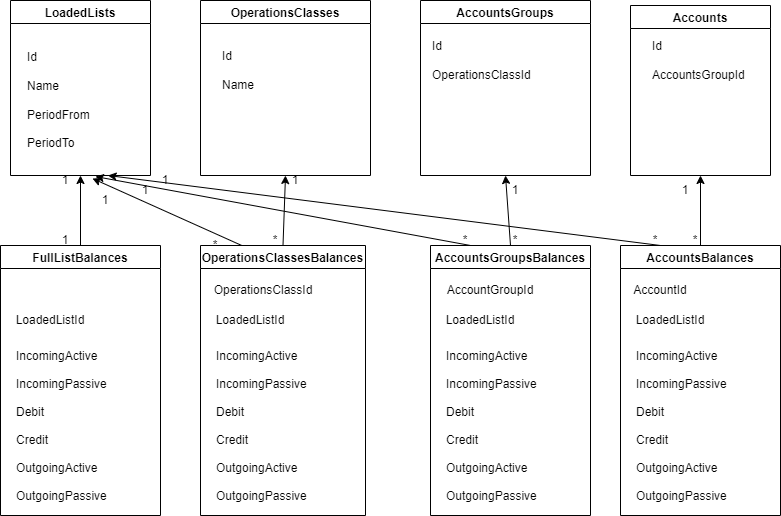

The diagram above was exported from draw.io. Its source (the exported page's mxGraphModel, read from the mxfile embedded in the PNG):
<mxGraphModel dx="1422" dy="794" grid="1" gridSize="10" guides="1" tooltips="1" connect="1" arrows="1" fold="1" page="1" pageScale="1" pageWidth="827" pageHeight="1169" math="0" shadow="0">
  <root>
    <mxCell id="WIyWlLk6GJQsqaUBKTNV-0" />
    <mxCell id="WIyWlLk6GJQsqaUBKTNV-1" parent="WIyWlLk6GJQsqaUBKTNV-0" />
    <mxCell id="chqy58ubcC75vLxgL2zq-0" value="LoadedLists" style="swimlane;" vertex="1" parent="WIyWlLk6GJQsqaUBKTNV-1">
      <mxGeometry x="40" y="45" width="140" height="175" as="geometry" />
    </mxCell>
    <mxCell id="chqy58ubcC75vLxgL2zq-12" value="Id&lt;br&gt;&lt;br&gt;Name&lt;br&gt;&lt;br&gt;PeriodFrom&lt;br&gt;&lt;br&gt;PeriodTo" style="text;html=1;strokeColor=none;fillColor=none;align=left;verticalAlign=middle;whiteSpace=wrap;rounded=0;" vertex="1" parent="chqy58ubcC75vLxgL2zq-0">
      <mxGeometry x="15" y="25" width="110" height="150" as="geometry" />
    </mxCell>
    <mxCell id="chqy58ubcC75vLxgL2zq-26" style="edgeStyle=none;rounded=0;orthogonalLoop=1;jettySize=auto;html=1;exitX=0.5;exitY=0;exitDx=0;exitDy=0;entryX=0.5;entryY=1;entryDx=0;entryDy=0;" edge="1" parent="WIyWlLk6GJQsqaUBKTNV-1" source="chqy58ubcC75vLxgL2zq-1" target="chqy58ubcC75vLxgL2zq-12">
      <mxGeometry relative="1" as="geometry" />
    </mxCell>
    <mxCell id="chqy58ubcC75vLxgL2zq-1" value="FullListBalances" style="swimlane;" vertex="1" parent="WIyWlLk6GJQsqaUBKTNV-1">
      <mxGeometry x="30" y="290" width="160" height="270" as="geometry" />
    </mxCell>
    <mxCell id="chqy58ubcC75vLxgL2zq-8" value="IncomingActive&#10;&#10;IncomingPassive&#10;&#10;Debit&#10;&#10;Credit&#10;&#10;OutgoingActive&#10;&#10;OutgoingPassive" style="text;strokeColor=none;fillColor=none;align=left;verticalAlign=middle;spacingLeft=4;spacingRight=4;overflow=hidden;points=[[0,0.5],[1,0.5]];portConstraint=eastwest;rotatable=0;" vertex="1" parent="chqy58ubcC75vLxgL2zq-1">
      <mxGeometry x="10" y="90" width="106" height="180" as="geometry" />
    </mxCell>
    <mxCell id="chqy58ubcC75vLxgL2zq-14" value="LoadedListId" style="text;html=1;strokeColor=none;fillColor=none;align=center;verticalAlign=middle;whiteSpace=wrap;rounded=0;" vertex="1" parent="chqy58ubcC75vLxgL2zq-1">
      <mxGeometry x="20" y="60" width="60" height="30" as="geometry" />
    </mxCell>
    <mxCell id="chqy58ubcC75vLxgL2zq-2" value="OperationsClasses" style="swimlane;" vertex="1" parent="WIyWlLk6GJQsqaUBKTNV-1">
      <mxGeometry x="230" y="45" width="170" height="175" as="geometry" />
    </mxCell>
    <mxCell id="chqy58ubcC75vLxgL2zq-17" value="Id&lt;br&gt;&lt;br&gt;Name" style="text;html=1;strokeColor=none;fillColor=none;align=left;verticalAlign=middle;whiteSpace=wrap;rounded=0;" vertex="1" parent="chqy58ubcC75vLxgL2zq-2">
      <mxGeometry x="20" y="55" width="60" height="30" as="geometry" />
    </mxCell>
    <mxCell id="chqy58ubcC75vLxgL2zq-27" style="edgeStyle=none;rounded=0;orthogonalLoop=1;jettySize=auto;html=1;exitX=0.25;exitY=0;exitDx=0;exitDy=0;entryX=0.609;entryY=1.02;entryDx=0;entryDy=0;entryPerimeter=0;" edge="1" parent="WIyWlLk6GJQsqaUBKTNV-1" source="chqy58ubcC75vLxgL2zq-3" target="chqy58ubcC75vLxgL2zq-12">
      <mxGeometry relative="1" as="geometry" />
    </mxCell>
    <mxCell id="chqy58ubcC75vLxgL2zq-29" style="edgeStyle=none;rounded=0;orthogonalLoop=1;jettySize=auto;html=1;exitX=0.5;exitY=0;exitDx=0;exitDy=0;entryX=0.5;entryY=1;entryDx=0;entryDy=0;" edge="1" parent="WIyWlLk6GJQsqaUBKTNV-1" source="chqy58ubcC75vLxgL2zq-3" target="chqy58ubcC75vLxgL2zq-2">
      <mxGeometry relative="1" as="geometry" />
    </mxCell>
    <mxCell id="chqy58ubcC75vLxgL2zq-3" value="OperationsClassesBalances" style="swimlane;" vertex="1" parent="WIyWlLk6GJQsqaUBKTNV-1">
      <mxGeometry x="230" y="290" width="165" height="270" as="geometry" />
    </mxCell>
    <mxCell id="chqy58ubcC75vLxgL2zq-11" value="IncomingActive&#10;&#10;IncomingPassive&#10;&#10;Debit&#10;&#10;Credit&#10;&#10;OutgoingActive&#10;&#10;OutgoingPassive" style="text;strokeColor=none;fillColor=none;align=left;verticalAlign=middle;spacingLeft=4;spacingRight=4;overflow=hidden;points=[[0,0.5],[1,0.5]];portConstraint=eastwest;rotatable=0;" vertex="1" parent="chqy58ubcC75vLxgL2zq-3">
      <mxGeometry x="10" y="90" width="106" height="180" as="geometry" />
    </mxCell>
    <mxCell id="chqy58ubcC75vLxgL2zq-13" value="LoadedListId" style="text;html=1;strokeColor=none;fillColor=none;align=center;verticalAlign=middle;whiteSpace=wrap;rounded=0;" vertex="1" parent="chqy58ubcC75vLxgL2zq-3">
      <mxGeometry x="20" y="60" width="60" height="30" as="geometry" />
    </mxCell>
    <mxCell id="chqy58ubcC75vLxgL2zq-25" value="OperationsClassId" style="text;html=1;strokeColor=none;fillColor=none;align=center;verticalAlign=middle;whiteSpace=wrap;rounded=0;" vertex="1" parent="chqy58ubcC75vLxgL2zq-3">
      <mxGeometry x="33" y="30" width="60" height="30" as="geometry" />
    </mxCell>
    <mxCell id="chqy58ubcC75vLxgL2zq-4" value="AccountsGroups" style="swimlane;" vertex="1" parent="WIyWlLk6GJQsqaUBKTNV-1">
      <mxGeometry x="450" y="45" width="170" height="175" as="geometry" />
    </mxCell>
    <mxCell id="chqy58ubcC75vLxgL2zq-18" value="Id&lt;br&gt;&lt;br&gt;&lt;div style=&quot;&quot;&gt;&lt;span style=&quot;background-color: initial;&quot;&gt;OperationsClassId&lt;/span&gt;&lt;/div&gt;" style="text;html=1;strokeColor=none;fillColor=none;align=left;verticalAlign=middle;whiteSpace=wrap;rounded=0;" vertex="1" parent="chqy58ubcC75vLxgL2zq-4">
      <mxGeometry x="10" y="45" width="60" height="30" as="geometry" />
    </mxCell>
    <mxCell id="chqy58ubcC75vLxgL2zq-5" value="Accounts" style="swimlane;" vertex="1" parent="WIyWlLk6GJQsqaUBKTNV-1">
      <mxGeometry x="660" y="50" width="140" height="170" as="geometry" />
    </mxCell>
    <mxCell id="chqy58ubcC75vLxgL2zq-19" value="Id&lt;br&gt;&lt;br&gt;AccountsGroupId" style="text;html=1;strokeColor=none;fillColor=none;align=left;verticalAlign=middle;whiteSpace=wrap;rounded=0;" vertex="1" parent="chqy58ubcC75vLxgL2zq-5">
      <mxGeometry x="20" y="40" width="60" height="30" as="geometry" />
    </mxCell>
    <mxCell id="chqy58ubcC75vLxgL2zq-22" style="edgeStyle=none;rounded=0;orthogonalLoop=1;jettySize=auto;html=1;exitX=0.5;exitY=0;exitDx=0;exitDy=0;entryX=0.5;entryY=1;entryDx=0;entryDy=0;" edge="1" parent="WIyWlLk6GJQsqaUBKTNV-1" source="chqy58ubcC75vLxgL2zq-6" target="chqy58ubcC75vLxgL2zq-4">
      <mxGeometry relative="1" as="geometry" />
    </mxCell>
    <mxCell id="chqy58ubcC75vLxgL2zq-28" style="edgeStyle=none;rounded=0;orthogonalLoop=1;jettySize=auto;html=1;exitX=0.25;exitY=0;exitDx=0;exitDy=0;entryX=0.636;entryY=1.007;entryDx=0;entryDy=0;entryPerimeter=0;" edge="1" parent="WIyWlLk6GJQsqaUBKTNV-1" source="chqy58ubcC75vLxgL2zq-6" target="chqy58ubcC75vLxgL2zq-12">
      <mxGeometry relative="1" as="geometry" />
    </mxCell>
    <mxCell id="chqy58ubcC75vLxgL2zq-6" value="AccountsGroupsBalances" style="swimlane;" vertex="1" parent="WIyWlLk6GJQsqaUBKTNV-1">
      <mxGeometry x="460" y="290" width="160" height="270" as="geometry" />
    </mxCell>
    <mxCell id="chqy58ubcC75vLxgL2zq-10" value="IncomingActive&#10;&#10;IncomingPassive&#10;&#10;Debit&#10;&#10;Credit&#10;&#10;OutgoingActive&#10;&#10;OutgoingPassive" style="text;strokeColor=none;fillColor=none;align=left;verticalAlign=middle;spacingLeft=4;spacingRight=4;overflow=hidden;points=[[0,0.5],[1,0.5]];portConstraint=eastwest;rotatable=0;" vertex="1" parent="chqy58ubcC75vLxgL2zq-6">
      <mxGeometry x="10" y="90" width="106" height="180" as="geometry" />
    </mxCell>
    <mxCell id="chqy58ubcC75vLxgL2zq-15" value="LoadedListId" style="text;html=1;strokeColor=none;fillColor=none;align=center;verticalAlign=middle;whiteSpace=wrap;rounded=0;" vertex="1" parent="chqy58ubcC75vLxgL2zq-6">
      <mxGeometry x="20" y="60" width="60" height="30" as="geometry" />
    </mxCell>
    <mxCell id="chqy58ubcC75vLxgL2zq-24" value="AccountGroupId" style="text;html=1;strokeColor=none;fillColor=none;align=center;verticalAlign=middle;whiteSpace=wrap;rounded=0;" vertex="1" parent="chqy58ubcC75vLxgL2zq-6">
      <mxGeometry x="30" y="30" width="60" height="30" as="geometry" />
    </mxCell>
    <mxCell id="chqy58ubcC75vLxgL2zq-20" style="rounded=0;orthogonalLoop=1;jettySize=auto;html=1;exitX=0.5;exitY=0;exitDx=0;exitDy=0;entryX=0.5;entryY=1;entryDx=0;entryDy=0;" edge="1" parent="WIyWlLk6GJQsqaUBKTNV-1" source="chqy58ubcC75vLxgL2zq-7" target="chqy58ubcC75vLxgL2zq-5">
      <mxGeometry relative="1" as="geometry" />
    </mxCell>
    <mxCell id="chqy58ubcC75vLxgL2zq-21" style="edgeStyle=none;rounded=0;orthogonalLoop=1;jettySize=auto;html=1;exitX=0.25;exitY=0;exitDx=0;exitDy=0;entryX=0.75;entryY=1;entryDx=0;entryDy=0;" edge="1" parent="WIyWlLk6GJQsqaUBKTNV-1" source="chqy58ubcC75vLxgL2zq-7" target="chqy58ubcC75vLxgL2zq-12">
      <mxGeometry relative="1" as="geometry" />
    </mxCell>
    <mxCell id="chqy58ubcC75vLxgL2zq-7" value="AccountsBalances" style="swimlane;" vertex="1" parent="WIyWlLk6GJQsqaUBKTNV-1">
      <mxGeometry x="650" y="290" width="160" height="270" as="geometry" />
    </mxCell>
    <mxCell id="chqy58ubcC75vLxgL2zq-9" value="IncomingActive&#10;&#10;IncomingPassive&#10;&#10;Debit&#10;&#10;Credit&#10;&#10;OutgoingActive&#10;&#10;OutgoingPassive" style="text;strokeColor=none;fillColor=none;align=left;verticalAlign=middle;spacingLeft=4;spacingRight=4;overflow=hidden;points=[[0,0.5],[1,0.5]];portConstraint=eastwest;rotatable=0;" vertex="1" parent="chqy58ubcC75vLxgL2zq-7">
      <mxGeometry x="10" y="90" width="106" height="180" as="geometry" />
    </mxCell>
    <mxCell id="chqy58ubcC75vLxgL2zq-16" value="LoadedListId" style="text;html=1;strokeColor=none;fillColor=none;align=center;verticalAlign=middle;whiteSpace=wrap;rounded=0;" vertex="1" parent="chqy58ubcC75vLxgL2zq-7">
      <mxGeometry x="20" y="60" width="60" height="30" as="geometry" />
    </mxCell>
    <mxCell id="chqy58ubcC75vLxgL2zq-23" value="AccountId" style="text;html=1;strokeColor=none;fillColor=none;align=center;verticalAlign=middle;whiteSpace=wrap;rounded=0;" vertex="1" parent="chqy58ubcC75vLxgL2zq-7">
      <mxGeometry x="10" y="30" width="60" height="30" as="geometry" />
    </mxCell>
    <mxCell id="chqy58ubcC75vLxgL2zq-30" value="1" style="text;html=1;strokeColor=none;fillColor=none;align=center;verticalAlign=middle;whiteSpace=wrap;rounded=0;" vertex="1" parent="WIyWlLk6GJQsqaUBKTNV-1">
      <mxGeometry x="90" y="220" width="10" height="10" as="geometry" />
    </mxCell>
    <mxCell id="chqy58ubcC75vLxgL2zq-32" value="1" style="text;html=1;strokeColor=none;fillColor=none;align=center;verticalAlign=middle;whiteSpace=wrap;rounded=0;" vertex="1" parent="WIyWlLk6GJQsqaUBKTNV-1">
      <mxGeometry x="90" y="280" width="10" height="10" as="geometry" />
    </mxCell>
    <mxCell id="chqy58ubcC75vLxgL2zq-33" value="1" style="text;html=1;strokeColor=none;fillColor=none;align=center;verticalAlign=middle;whiteSpace=wrap;rounded=0;" vertex="1" parent="WIyWlLk6GJQsqaUBKTNV-1">
      <mxGeometry x="130" y="240" width="10" height="10" as="geometry" />
    </mxCell>
    <mxCell id="chqy58ubcC75vLxgL2zq-34" value="1" style="text;html=1;strokeColor=none;fillColor=none;align=center;verticalAlign=middle;whiteSpace=wrap;rounded=0;" vertex="1" parent="WIyWlLk6GJQsqaUBKTNV-1">
      <mxGeometry x="170" y="230" width="10" height="10" as="geometry" />
    </mxCell>
    <mxCell id="chqy58ubcC75vLxgL2zq-36" value="1" style="text;html=1;strokeColor=none;fillColor=none;align=center;verticalAlign=middle;whiteSpace=wrap;rounded=0;" vertex="1" parent="WIyWlLk6GJQsqaUBKTNV-1">
      <mxGeometry x="190" y="220" width="10" height="10" as="geometry" />
    </mxCell>
    <mxCell id="chqy58ubcC75vLxgL2zq-37" value="1" style="text;html=1;strokeColor=none;fillColor=none;align=center;verticalAlign=middle;whiteSpace=wrap;rounded=0;" vertex="1" parent="WIyWlLk6GJQsqaUBKTNV-1">
      <mxGeometry x="320" y="220" width="10" height="10" as="geometry" />
    </mxCell>
    <mxCell id="chqy58ubcC75vLxgL2zq-38" value="1" style="text;html=1;strokeColor=none;fillColor=none;align=center;verticalAlign=middle;whiteSpace=wrap;rounded=0;" vertex="1" parent="WIyWlLk6GJQsqaUBKTNV-1">
      <mxGeometry x="540" y="230" width="10" height="10" as="geometry" />
    </mxCell>
    <mxCell id="chqy58ubcC75vLxgL2zq-39" value="1" style="text;html=1;strokeColor=none;fillColor=none;align=center;verticalAlign=middle;whiteSpace=wrap;rounded=0;" vertex="1" parent="WIyWlLk6GJQsqaUBKTNV-1">
      <mxGeometry x="710" y="230" width="10" height="10" as="geometry" />
    </mxCell>
    <mxCell id="chqy58ubcC75vLxgL2zq-40" value="*" style="text;html=1;strokeColor=none;fillColor=none;align=center;verticalAlign=middle;whiteSpace=wrap;rounded=0;" vertex="1" parent="WIyWlLk6GJQsqaUBKTNV-1">
      <mxGeometry x="720" y="275" width="10" height="20" as="geometry" />
    </mxCell>
    <mxCell id="chqy58ubcC75vLxgL2zq-41" value="*" style="text;html=1;strokeColor=none;fillColor=none;align=center;verticalAlign=middle;whiteSpace=wrap;rounded=0;" vertex="1" parent="WIyWlLk6GJQsqaUBKTNV-1">
      <mxGeometry x="680" y="275" width="10" height="20" as="geometry" />
    </mxCell>
    <mxCell id="chqy58ubcC75vLxgL2zq-42" value="*" style="text;html=1;strokeColor=none;fillColor=none;align=center;verticalAlign=middle;whiteSpace=wrap;rounded=0;" vertex="1" parent="WIyWlLk6GJQsqaUBKTNV-1">
      <mxGeometry x="540" y="275" width="10" height="20" as="geometry" />
    </mxCell>
    <mxCell id="chqy58ubcC75vLxgL2zq-43" value="*" style="text;html=1;strokeColor=none;fillColor=none;align=center;verticalAlign=middle;whiteSpace=wrap;rounded=0;" vertex="1" parent="WIyWlLk6GJQsqaUBKTNV-1">
      <mxGeometry x="490" y="275" width="10" height="20" as="geometry" />
    </mxCell>
    <mxCell id="chqy58ubcC75vLxgL2zq-44" value="*" style="text;html=1;strokeColor=none;fillColor=none;align=center;verticalAlign=middle;whiteSpace=wrap;rounded=0;" vertex="1" parent="WIyWlLk6GJQsqaUBKTNV-1">
      <mxGeometry x="300" y="275" width="10" height="20" as="geometry" />
    </mxCell>
    <mxCell id="chqy58ubcC75vLxgL2zq-45" value="*" style="text;html=1;strokeColor=none;fillColor=none;align=center;verticalAlign=middle;whiteSpace=wrap;rounded=0;" vertex="1" parent="WIyWlLk6GJQsqaUBKTNV-1">
      <mxGeometry x="240" y="280" width="10" height="20" as="geometry" />
    </mxCell>
  </root>
</mxGraphModel>